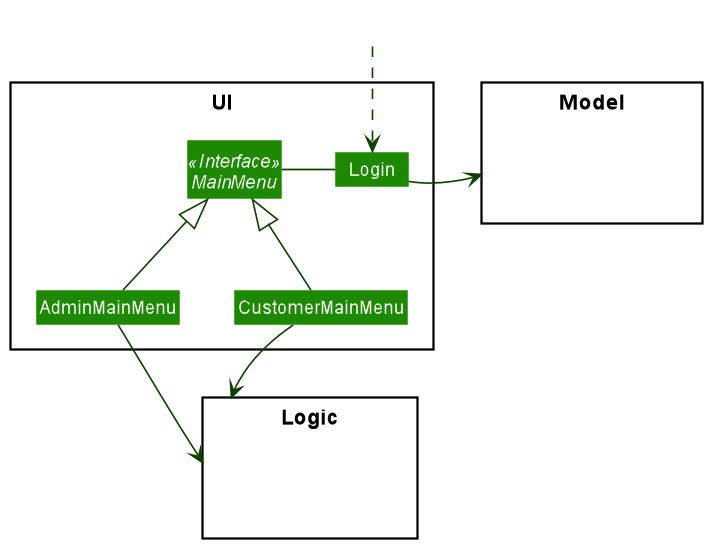

The diagram above was rendered by PlantUML. Its source (embedded in the PNG):
@startuml
!include style.puml
skinparam arrowThickness 1.1
skinparam arrowColor UI_COLOR_T4
skinparam classBackgroundColor UI_COLOR

package UI <<Rectangle>>{
Interface MainMenu <<Interface>>
Class Login
Class AdminMainMenu
Class CustomerMainMenu
}

package Model <<Rectangle>> {
Class HiddenModel #FFFFFF
}

package Logic <<Rectangle>> {
Class HiddenLogic #FFFFFF
}

Class HiddenOutside #FFFFFF
HiddenOutside ..> Login

Login -left- MainMenu
AdminMainMenu -up-|> MainMenu
CustomerMainMenu -up-|> MainMenu
Login -right-> Model
AdminMainMenu -down-> Logic
CustomerMainMenu -down-> Logic


@enduml